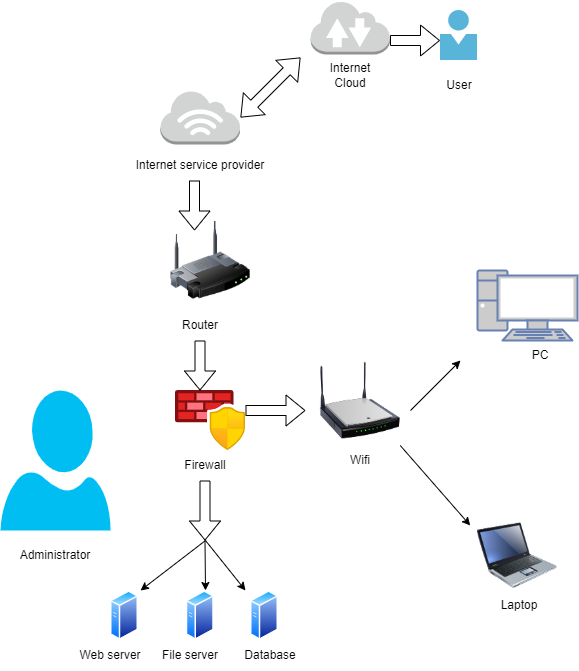

The diagram above was exported from draw.io. Its source (the exported page's mxGraphModel, read from the mxfile embedded in the PNG):
<mxGraphModel dx="1038" dy="641" grid="1" gridSize="10" guides="1" tooltips="1" connect="1" arrows="1" fold="1" page="1" pageScale="1" pageWidth="827" pageHeight="1169" math="0" shadow="0">
  <root>
    <mxCell id="0" />
    <mxCell id="1" parent="0" />
    <mxCell id="ej3vo9wI0hhZO-BRWQk7-1" value="" style="outlineConnect=0;dashed=0;verticalLabelPosition=bottom;verticalAlign=top;align=center;html=1;shape=mxgraph.aws3.internet_3;fillColor=#D2D3D3;gradientColor=none;" parent="1" vertex="1">
      <mxGeometry x="380" y="180" width="79.5" height="54" as="geometry" />
    </mxCell>
    <mxCell id="ej3vo9wI0hhZO-BRWQk7-2" value="Internet service provider" style="text;html=1;strokeColor=none;fillColor=none;align=center;verticalAlign=middle;whiteSpace=wrap;rounded=0;" parent="1" vertex="1">
      <mxGeometry x="344.75" y="240" width="150" height="30" as="geometry" />
    </mxCell>
    <mxCell id="ej3vo9wI0hhZO-BRWQk7-3" value="" style="outlineConnect=0;dashed=0;verticalLabelPosition=bottom;verticalAlign=top;align=center;html=1;shape=mxgraph.aws3.internet_2;fillColor=#D2D3D3;gradientColor=none;" parent="1" vertex="1">
      <mxGeometry x="530" y="90" width="79.5" height="54" as="geometry" />
    </mxCell>
    <mxCell id="ej3vo9wI0hhZO-BRWQk7-4" value="" style="shape=flexArrow;endArrow=classic;startArrow=classic;html=1;rounded=0;" parent="1" edge="1">
      <mxGeometry width="100" height="100" relative="1" as="geometry">
        <mxPoint x="460" y="207" as="sourcePoint" />
        <mxPoint x="520" y="147" as="targetPoint" />
      </mxGeometry>
    </mxCell>
    <mxCell id="ej3vo9wI0hhZO-BRWQk7-5" value="Internet Cloud" style="text;html=1;strokeColor=none;fillColor=none;align=center;verticalAlign=middle;whiteSpace=wrap;rounded=0;" parent="1" vertex="1">
      <mxGeometry x="539.75" y="150" width="60" height="30" as="geometry" />
    </mxCell>
    <mxCell id="ej3vo9wI0hhZO-BRWQk7-6" value="" style="sketch=0;aspect=fixed;html=1;points=[];align=center;image;fontSize=12;image=img/lib/mscae/Person.svg;" parent="1" vertex="1">
      <mxGeometry x="660" y="100" width="37" height="50" as="geometry" />
    </mxCell>
    <mxCell id="ej3vo9wI0hhZO-BRWQk7-7" value="" style="shape=flexArrow;endArrow=classic;html=1;rounded=0;" parent="1" edge="1">
      <mxGeometry width="50" height="50" relative="1" as="geometry">
        <mxPoint x="609.5" y="130" as="sourcePoint" />
        <mxPoint x="659.5" y="130" as="targetPoint" />
      </mxGeometry>
    </mxCell>
    <mxCell id="ej3vo9wI0hhZO-BRWQk7-8" value="User" style="text;html=1;strokeColor=none;fillColor=none;align=center;verticalAlign=middle;whiteSpace=wrap;rounded=0;" parent="1" vertex="1">
      <mxGeometry x="648.5" y="160" width="60" height="30" as="geometry" />
    </mxCell>
    <mxCell id="ej3vo9wI0hhZO-BRWQk7-9" value="" style="shape=flexArrow;endArrow=classic;html=1;rounded=0;" parent="1" edge="1">
      <mxGeometry width="50" height="50" relative="1" as="geometry">
        <mxPoint x="414" y="270" as="sourcePoint" />
        <mxPoint x="414" y="320" as="targetPoint" />
      </mxGeometry>
    </mxCell>
    <mxCell id="ej3vo9wI0hhZO-BRWQk7-10" value="" style="image;html=1;image=img/lib/clip_art/networking/Wireless_Router_128x128.png" parent="1" vertex="1">
      <mxGeometry x="390" y="310" width="80" height="80" as="geometry" />
    </mxCell>
    <mxCell id="ej3vo9wI0hhZO-BRWQk7-11" value="Router&lt;br&gt;" style="text;html=1;strokeColor=none;fillColor=none;align=center;verticalAlign=middle;whiteSpace=wrap;rounded=0;" parent="1" vertex="1">
      <mxGeometry x="390" y="400" width="60" height="30" as="geometry" />
    </mxCell>
    <mxCell id="ej3vo9wI0hhZO-BRWQk7-12" value="" style="aspect=fixed;html=1;points=[];align=center;image;fontSize=12;image=img/lib/azure2/networking/Azure_Firewall_Manager.svg;" parent="1" vertex="1">
      <mxGeometry x="395" y="480" width="70" height="60" as="geometry" />
    </mxCell>
    <mxCell id="ej3vo9wI0hhZO-BRWQk7-14" value="" style="shape=flexArrow;endArrow=classic;html=1;rounded=0;" parent="1" edge="1">
      <mxGeometry width="50" height="50" relative="1" as="geometry">
        <mxPoint x="419.5" y="430" as="sourcePoint" />
        <mxPoint x="419.5" y="480" as="targetPoint" />
      </mxGeometry>
    </mxCell>
    <mxCell id="ej3vo9wI0hhZO-BRWQk7-15" value="Firewall" style="text;html=1;strokeColor=none;fillColor=none;align=center;verticalAlign=middle;whiteSpace=wrap;rounded=0;" parent="1" vertex="1">
      <mxGeometry x="395" y="540" width="60" height="30" as="geometry" />
    </mxCell>
    <mxCell id="ej3vo9wI0hhZO-BRWQk7-16" value="" style="shape=flexArrow;endArrow=classic;html=1;rounded=0;" parent="1" edge="1">
      <mxGeometry width="50" height="50" relative="1" as="geometry">
        <mxPoint x="424.5" y="570" as="sourcePoint" />
        <mxPoint x="424.5" y="630" as="targetPoint" />
      </mxGeometry>
    </mxCell>
    <mxCell id="ej3vo9wI0hhZO-BRWQk7-17" value="" style="endArrow=classic;html=1;rounded=0;" parent="1" edge="1">
      <mxGeometry width="50" height="50" relative="1" as="geometry">
        <mxPoint x="425" y="630" as="sourcePoint" />
        <mxPoint x="465" y="680" as="targetPoint" />
      </mxGeometry>
    </mxCell>
    <mxCell id="ej3vo9wI0hhZO-BRWQk7-18" value="" style="aspect=fixed;perimeter=ellipsePerimeter;html=1;align=center;shadow=0;dashed=0;spacingTop=3;image;image=img/lib/active_directory/generic_server.svg;" parent="1" vertex="1">
      <mxGeometry x="470" y="680" width="28.000000000000004" height="50" as="geometry" />
    </mxCell>
    <mxCell id="ej3vo9wI0hhZO-BRWQk7-19" value="Database" style="text;html=1;strokeColor=none;fillColor=none;align=center;verticalAlign=middle;whiteSpace=wrap;rounded=0;" parent="1" vertex="1">
      <mxGeometry x="459.5" y="730" width="60" height="30" as="geometry" />
    </mxCell>
    <mxCell id="ej3vo9wI0hhZO-BRWQk7-20" value="" style="endArrow=classic;html=1;rounded=0;" parent="1" edge="1">
      <mxGeometry width="50" height="50" relative="1" as="geometry">
        <mxPoint x="424.5" y="630" as="sourcePoint" />
        <mxPoint x="425" y="680" as="targetPoint" />
      </mxGeometry>
    </mxCell>
    <mxCell id="ej3vo9wI0hhZO-BRWQk7-21" value="" style="aspect=fixed;perimeter=ellipsePerimeter;html=1;align=center;shadow=0;dashed=0;spacingTop=3;image;image=img/lib/active_directory/generic_server.svg;" parent="1" vertex="1">
      <mxGeometry x="405.75" y="680" width="28.000000000000004" height="50" as="geometry" />
    </mxCell>
    <mxCell id="ej3vo9wI0hhZO-BRWQk7-22" value="File server" style="text;html=1;strokeColor=none;fillColor=none;align=center;verticalAlign=middle;whiteSpace=wrap;rounded=0;" parent="1" vertex="1">
      <mxGeometry x="380" y="730" width="60" height="30" as="geometry" />
    </mxCell>
    <mxCell id="ej3vo9wI0hhZO-BRWQk7-23" value="" style="aspect=fixed;perimeter=ellipsePerimeter;html=1;align=center;shadow=0;dashed=0;spacingTop=3;image;image=img/lib/active_directory/generic_server.svg;" parent="1" vertex="1">
      <mxGeometry x="330" y="680" width="28.000000000000004" height="50" as="geometry" />
    </mxCell>
    <mxCell id="ej3vo9wI0hhZO-BRWQk7-24" value="" style="endArrow=classic;html=1;rounded=0;" parent="1" edge="1">
      <mxGeometry width="50" height="50" relative="1" as="geometry">
        <mxPoint x="425" y="630" as="sourcePoint" />
        <mxPoint x="360" y="680" as="targetPoint" />
        <Array as="points">
          <mxPoint x="425" y="630" />
        </Array>
      </mxGeometry>
    </mxCell>
    <mxCell id="ej3vo9wI0hhZO-BRWQk7-25" value="Web server" style="text;html=1;strokeColor=none;fillColor=none;align=center;verticalAlign=middle;whiteSpace=wrap;rounded=0;" parent="1" vertex="1">
      <mxGeometry x="290" y="730" width="80" height="30" as="geometry" />
    </mxCell>
    <mxCell id="ej3vo9wI0hhZO-BRWQk7-27" value="" style="verticalLabelPosition=bottom;html=1;verticalAlign=top;align=center;strokeColor=none;fillColor=#00BEF2;shape=mxgraph.azure.user;" parent="1" vertex="1">
      <mxGeometry x="220" y="480" width="110" height="140" as="geometry" />
    </mxCell>
    <mxCell id="ej3vo9wI0hhZO-BRWQk7-29" value="Administrator" style="text;html=1;strokeColor=none;fillColor=none;align=center;verticalAlign=middle;whiteSpace=wrap;rounded=0;" parent="1" vertex="1">
      <mxGeometry x="245" y="630" width="60" height="30" as="geometry" />
    </mxCell>
    <mxCell id="mO0_D8nOfWCqv-i_tvuN-1" value="" style="shape=flexArrow;endArrow=classic;html=1;rounded=0;" edge="1" parent="1">
      <mxGeometry width="50" height="50" relative="1" as="geometry">
        <mxPoint x="465" y="500" as="sourcePoint" />
        <mxPoint x="525" y="500" as="targetPoint" />
      </mxGeometry>
    </mxCell>
    <mxCell id="mO0_D8nOfWCqv-i_tvuN-2" value="" style="image;html=1;image=img/lib/clip_art/networking/Wireless_Router_N_128x128.png" vertex="1" parent="1">
      <mxGeometry x="539.75" y="450" width="80" height="80" as="geometry" />
    </mxCell>
    <mxCell id="mO0_D8nOfWCqv-i_tvuN-3" value="Wifi" style="text;html=1;strokeColor=none;fillColor=none;align=center;verticalAlign=middle;whiteSpace=wrap;rounded=0;" vertex="1" parent="1">
      <mxGeometry x="549.5" y="535" width="60" height="30" as="geometry" />
    </mxCell>
    <mxCell id="mO0_D8nOfWCqv-i_tvuN-4" value="" style="fontColor=#0066CC;verticalAlign=top;verticalLabelPosition=bottom;labelPosition=center;align=center;html=1;outlineConnect=0;fillColor=#CCCCCC;strokeColor=#6881B3;gradientColor=none;gradientDirection=north;strokeWidth=2;shape=mxgraph.networks.pc;" vertex="1" parent="1">
      <mxGeometry x="697" y="360" width="100" height="70" as="geometry" />
    </mxCell>
    <mxCell id="mO0_D8nOfWCqv-i_tvuN-5" value="" style="image;html=1;image=img/lib/clip_art/computers/Laptop_128x128.png" vertex="1" parent="1">
      <mxGeometry x="697" y="605" width="80" height="80" as="geometry" />
    </mxCell>
    <mxCell id="mO0_D8nOfWCqv-i_tvuN-6" value="" style="endArrow=classic;html=1;rounded=0;" edge="1" parent="1">
      <mxGeometry width="50" height="50" relative="1" as="geometry">
        <mxPoint x="630" y="500" as="sourcePoint" />
        <mxPoint x="680" y="450" as="targetPoint" />
      </mxGeometry>
    </mxCell>
    <mxCell id="mO0_D8nOfWCqv-i_tvuN-7" value="" style="endArrow=classic;html=1;rounded=0;" edge="1" parent="1">
      <mxGeometry width="50" height="50" relative="1" as="geometry">
        <mxPoint x="619.75" y="535" as="sourcePoint" />
        <mxPoint x="689.75" y="615" as="targetPoint" />
      </mxGeometry>
    </mxCell>
    <mxCell id="mO0_D8nOfWCqv-i_tvuN-8" value="PC&lt;br&gt;" style="text;html=1;strokeColor=none;fillColor=none;align=center;verticalAlign=middle;whiteSpace=wrap;rounded=0;" vertex="1" parent="1">
      <mxGeometry x="730" y="430" width="60" height="30" as="geometry" />
    </mxCell>
    <mxCell id="mO0_D8nOfWCqv-i_tvuN-9" value="Laptop&lt;br&gt;" style="text;html=1;strokeColor=none;fillColor=none;align=center;verticalAlign=middle;whiteSpace=wrap;rounded=0;" vertex="1" parent="1">
      <mxGeometry x="708.5" y="680" width="60" height="30" as="geometry" />
    </mxCell>
  </root>
</mxGraphModel>